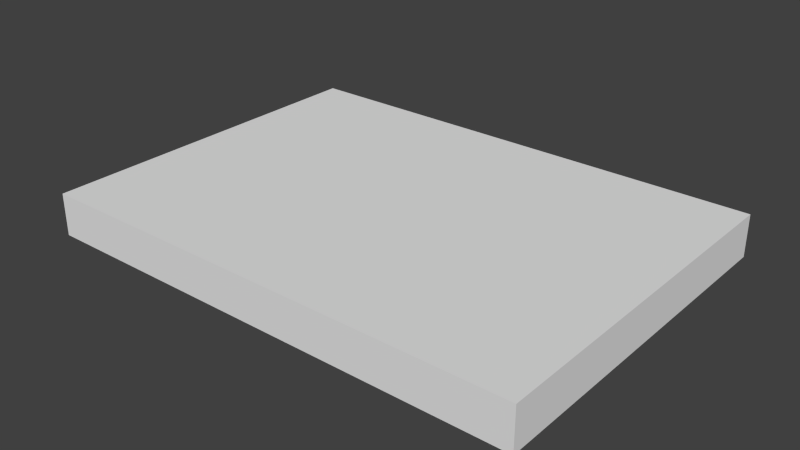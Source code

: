 # Source: level2.blend  (saved by Blender 2.76.0; exported with 4.5.12 LTS)
import bpy
from mathutils import Matrix  # noqa: F401  (used for matrix-valued properties, if any)

bpy.ops.wm.read_factory_settings(use_empty=True)
scene = bpy.context.scene
scene.name = 'Scene'

# ---- collections
col_collection_1 = bpy.data.collections.new('Collection 1'); scene.collection.children.link(col_collection_1)

# ---- materials (node trees are filled in below, after node groups)
mat_material = bpy.data.materials.new('Material')
mat_material.alpha_threshold = 0.0
mat_material.use_transparent_shadow = False
mat_material.roughness = 0.5
mat_material.line_color = (0.0, 0.0, 0.0, 1.0)
mat_material_001 = bpy.data.materials.new('Material.001')
mat_material_001.alpha_threshold = 0.0
mat_material_001.use_transparent_shadow = False
mat_material_001.diffuse_color = (0.8, 0.04991, 0.0, 1.0)
mat_material_001.roughness = 0.5

# ---- material node trees

# ---- world
world_world = bpy.data.worlds.new('World'); scene.world = world_world
world_world.color = (0.05088, 0.05088, 0.05088)
world_world.use_sun_shadow = False
world_world.sun_shadow_jitter_overblur = 0.0
world_world.cycles.sampling_method = 'NONE'
world_world.cycles.sample_map_resolution = 256

# ---- meshes
me_cube = bpy.data.meshes.new('Cube')
me_cube.from_pydata([(21.0, 19.0, 0.0), (21.0, -15.0, 0.0), (-21.0, -15.0, 0.0), (-21.0, 19.0, 0.0), (21.0, 19.0, 4.0), (21.0, -15.0, 4.0), (-21.0, -15.0, 4.0), (-21.0, 19.0, 4.0), (26.0, 19.0, 0.0), (26.0, -15.0, 0.0), (26.0, 19.0, 4.0), (26.0, -15.0, 4.0)], [], [(0, 3, 2, 1), (4, 5, 6, 7), (5, 4, 10, 11), (1, 2, 6, 5), (2, 3, 7, 6), (4, 7, 3, 0), (8, 9, 11, 10), (1, 5, 11, 9), (4, 0, 8, 10), (0, 1, 9, 8)])
me_cube.materials.append(mat_material)
me_cube.use_remesh_preserve_volume = False
me_cube.use_remesh_preserve_attributes = False
me_cube.use_mirror_vertex_groups = False
me_cube.update()
me_cube_007 = bpy.data.meshes.new('Cube.007')
me_cube_007.from_pydata([(-1.0, -11.5, -1.0), (-1.0, -11.5, 0.5), (-1.0, 15.0, -1.0), (-1.0, 15.0, 0.5), (1.0, -11.5, -1.0), (1.0, -11.5, 0.5), (1.0, 15.0, -1.0), (1.0, 15.0, 0.5)], [], [(1, 3, 2, 0), (3, 7, 6, 2), (7, 5, 4, 6), (5, 1, 0, 4), (0, 2, 6, 4), (5, 7, 3, 1)])
me_cube_007.materials.append(mat_material_001)
me_cube_007.use_remesh_preserve_volume = False
me_cube_007.use_remesh_preserve_attributes = False
me_cube_007.use_mirror_vertex_groups = False
me_cube_007.update()
me_cube_036 = bpy.data.meshes.new('Cube.036')
me_cube_036.from_pydata([(-7.837, -2.0, 0.15), (7.837, -2.0, 0.15), (-7.837, 2.0, 0.15), (7.837, 2.0, 0.15), (7.837, 2.0, 0.0), (-7.837, 2.0, 0.0), (7.837, -2.0, 0.0), (-7.837, -2.0, 0.0), (-7.837, 0.2498, 0.15), (-7.837, -0.2498, 0.15), (7.837, -0.2498, 0.15), (7.837, 0.2498, 0.15), (8.137, -2.0, 0.15), (8.137, -2.0, 0.0), (8.137, 2.0, 0.0), (8.137, 2.0, 0.15), (-8.137, 2.0, 0.15), (-8.137, 2.0, 0.0), (-8.137, -2.0, 0.0), (-8.137, -2.0, 0.15), (-7.837, -2.0, 0.6), (7.837, -2.0, 0.6), (-7.837, 2.0, 0.6), (7.837, 2.0, 0.6), (-7.837, 0.2498, 0.6), (-7.837, -0.2498, 0.6), (7.837, -0.2498, 0.6), (7.837, 0.2498, 0.6), (8.137, -2.0, 0.6), (8.137, 2.0, 0.6), (-8.137, 2.0, 0.6), (-8.137, -2.0, 0.6), (-7.837, -2.0, 0.675), (7.837, -2.0, 0.675), (-7.837, 2.0, 0.675), (7.837, 2.0, 0.675), (-7.837, 0.2498, 0.675), (-7.837, -0.2498, 0.675), (7.837, -0.2498, 0.675), (7.837, 0.2498, 0.675), (8.137, -2.0, 0.675), (8.137, 2.0, 0.675), (-8.137, 2.0, 0.675), (-8.137, -2.0, 0.675), (-7.837, -2.0, 1.125), (7.837, -2.0, 1.125), (-7.837, 2.0, 1.125), (7.837, 2.0, 1.125), (-7.837, 0.2498, 1.125), (-7.837, -0.2498, 1.125), (7.837, -0.2498, 1.125), (7.837, 0.2498, 1.125), (8.137, -2.0, 1.125), (8.137, 2.0, 1.125), (-8.137, 2.0, 1.125), (-8.137, -2.0, 1.125), (-7.837, -2.0, 1.2), (7.837, -2.0, 1.2), (-7.837, 2.0, 1.2), (7.837, 2.0, 1.2), (-7.837, 0.2498, 1.2), (-7.837, -0.2498, 1.2), (7.837, -0.2498, 1.2), (7.837, 0.2498, 1.2), (8.137, -2.0, 1.2), (8.137, 2.0, 1.2), (-8.137, 2.0, 1.2), (-8.137, -2.0, 1.2), (-7.837, -2.0, 1.65), (7.837, -2.0, 1.65), (-7.837, 2.0, 1.65), (7.837, 2.0, 1.65), (-7.837, 0.2498, 1.65), (-7.837, -0.2498, 1.65), (7.837, -0.2498, 1.65), (7.837, 0.2498, 1.65), (8.137, -2.0, 1.65), (8.137, 2.0, 1.65), (-8.137, 2.0, 1.65), (-8.137, -2.0, 1.65), (-7.837, -2.0, 1.725), (7.837, -2.0, 1.725), (-7.837, 2.0, 1.725), (7.837, 2.0, 1.725), (-7.837, 0.2498, 1.725), (-7.837, -0.2498, 1.725), (7.837, -0.2498, 1.725), (7.837, 0.2498, 1.725), (8.137, -2.0, 1.725), (8.137, 2.0, 1.725), (-8.137, 2.0, 1.725), (-8.137, -2.0, 1.725), (-7.837, -2.0, 2.175), (7.837, -2.0, 2.175), (-7.837, 2.0, 2.175), (7.837, 2.0, 2.175), (-7.837, 0.2498, 2.175), (-7.837, -0.2498, 2.175), (7.837, -0.2498, 2.175), (7.837, 0.2498, 2.175), (8.137, -2.0, 2.175), (8.137, 2.0, 2.175), (-8.137, 2.0, 2.175), (-8.137, -2.0, 2.175), (-7.837, -2.0, 2.3), (7.837, -2.0, 2.3), (-7.837, 2.0, 2.3), (7.837, 2.0, 2.3), (8.137, -2.0, 2.3), (8.137, 2.0, 2.3), (-8.137, 2.0, 2.3), (-8.137, -2.0, 2.3)], [], [(7, 6, 1, 0), (7, 5, 4, 6), (4, 5, 2, 3), (16, 19, 31, 30), (2, 22, 24, 8), (13, 14, 15, 12), (1, 6, 13, 12), (6, 4, 14, 13), (4, 3, 15, 14), (17, 18, 19, 16), (2, 5, 17, 16), (5, 7, 18, 17), (7, 0, 19, 18), (23, 22, 34, 35), (29, 23, 35, 41), (1, 21, 26, 10), (19, 0, 20, 31), (11, 27, 23, 3), (1, 12, 28, 21), (10, 26, 25, 9), (8, 24, 27, 11), (2, 16, 30, 22), (15, 3, 23, 29), (9, 25, 20, 0), (12, 15, 29, 28), (36, 48, 51, 39), (38, 50, 49, 37), (30, 31, 43, 42), (22, 24, 36, 34), (31, 20, 32, 43), (21, 26, 38, 33), (22, 30, 42, 34), (26, 25, 37, 38), (24, 27, 39, 36), (25, 20, 32, 37), (28, 29, 41, 40), (20, 21, 33, 32), (21, 28, 40, 33), (27, 23, 35, 39), (53, 47, 59, 65), (51, 47, 59, 63), (37, 49, 44, 32), (40, 41, 53, 52), (33, 40, 52, 45), (39, 51, 47, 35), (41, 35, 47, 53), (42, 43, 55, 54), (34, 46, 48, 36), (43, 32, 44, 55), (33, 45, 50, 38), (34, 42, 54, 46), (62, 74, 73, 61), (58, 66, 78, 70), (47, 46, 58, 59), (54, 55, 67, 66), (46, 48, 60, 58), (55, 44, 56, 67), (45, 50, 62, 57), (46, 54, 66, 58), (50, 49, 61, 62), (48, 51, 63, 60), (49, 44, 56, 61), (52, 53, 65, 64), (44, 45, 57, 56), (45, 52, 64, 57), (77, 71, 83, 89), (75, 71, 83, 87), (60, 72, 75, 63), (61, 73, 68, 56), (64, 65, 77, 76), (57, 64, 76, 69), (63, 75, 71, 59), (65, 59, 71, 77), (66, 67, 79, 78), (58, 70, 72, 60), (67, 56, 68, 79), (57, 69, 74, 62), (86, 98, 97, 85), (82, 90, 102, 94), (71, 70, 82, 83), (78, 79, 91, 90), (70, 72, 84, 82), (79, 68, 80, 91), (69, 74, 86, 81), (70, 78, 90, 82), (74, 73, 85, 86), (72, 75, 87, 84), (73, 68, 80, 85), (76, 77, 89, 88), (68, 69, 81, 80), (69, 76, 88, 81), (93, 100, 108, 105), (84, 96, 99, 87), (85, 97, 92, 80), (88, 89, 101, 100), (81, 88, 100, 93), (87, 99, 95, 83), (89, 83, 95, 101), (90, 91, 103, 102), (82, 94, 96, 84), (91, 80, 92, 103), (81, 93, 98, 86), (101, 95, 107, 109), (95, 94, 106, 107), (102, 103, 111, 110), (106, 110, 111, 108, 109, 107), (103, 92, 104, 111), (94, 102, 110, 106), (104, 105, 108, 111), (100, 101, 109, 108), (92, 93, 105, 104), (11, 3, 2, 8), (27, 24, 22, 23), (36, 39, 35, 34), (51, 48, 46, 47), (63, 59, 58, 60), (75, 72, 70, 71), (87, 83, 82, 84), (99, 96, 94, 95), (9, 0, 1, 10), (25, 26, 21, 20), (37, 32, 33, 38), (49, 50, 45, 44), (61, 56, 57, 62), (73, 74, 69, 68), (85, 80, 81, 86), (97, 98, 93, 92)])
me_cube_036.materials.append(None)
me_cube_036.use_remesh_preserve_volume = False
me_cube_036.use_remesh_preserve_attributes = False
me_cube_036.use_mirror_vertex_groups = False
me_cube_036.update()
me_cube_012 = bpy.data.meshes.new('Cube.012')
me_cube_012.from_pydata([(-7.837, -2.0, 0.15), (7.837, -2.0, 0.15), (-7.837, 2.0, 0.15), (7.837, 2.0, 0.15), (7.837, 2.0, 0.0), (-7.837, 2.0, 0.0), (7.837, -2.0, 0.0), (-7.837, -2.0, 0.0), (-7.837, 0.2498, 0.15), (-7.837, -0.2498, 0.15), (7.837, -0.2498, 0.15), (7.837, 0.2498, 0.15), (8.137, -2.0, 0.15), (8.137, -2.0, 0.0), (8.137, 2.0, 0.0), (8.137, 2.0, 0.15), (-8.137, 2.0, 0.15), (-8.137, 2.0, 0.0), (-8.137, -2.0, 0.0), (-8.137, -2.0, 0.15), (-7.837, -2.0, 0.6), (7.837, -2.0, 0.6), (-7.837, 2.0, 0.6), (7.837, 2.0, 0.6), (-7.837, 0.2498, 0.6), (-7.837, -0.2498, 0.6), (7.837, -0.2498, 0.6), (7.837, 0.2498, 0.6), (8.137, -2.0, 0.6), (8.137, 2.0, 0.6), (-8.137, 2.0, 0.6), (-8.137, -2.0, 0.6), (-7.837, -2.0, 0.675), (7.837, -2.0, 0.675), (-7.837, 2.0, 0.675), (7.837, 2.0, 0.675), (-7.837, 0.2498, 0.675), (-7.837, -0.2498, 0.675), (7.837, -0.2498, 0.675), (7.837, 0.2498, 0.675), (8.137, -2.0, 0.675), (8.137, 2.0, 0.675), (-8.137, 2.0, 0.675), (-8.137, -2.0, 0.675), (-7.837, -2.0, 1.125), (7.837, -2.0, 1.125), (-7.837, 2.0, 1.125), (7.837, 2.0, 1.125), (-7.837, 0.2498, 1.125), (-7.837, -0.2498, 1.125), (7.837, -0.2498, 1.125), (7.837, 0.2498, 1.125), (8.137, -2.0, 1.125), (8.137, 2.0, 1.125), (-8.137, 2.0, 1.125), (-8.137, -2.0, 1.125), (-7.837, -2.0, 1.2), (7.837, -2.0, 1.2), (-7.837, 2.0, 1.2), (7.837, 2.0, 1.2), (-7.837, 0.2498, 1.2), (-7.837, -0.2498, 1.2), (7.837, -0.2498, 1.2), (7.837, 0.2498, 1.2), (8.137, -2.0, 1.2), (8.137, 2.0, 1.2), (-8.137, 2.0, 1.2), (-8.137, -2.0, 1.2), (-7.837, -2.0, 1.65), (7.837, -2.0, 1.65), (-7.837, 2.0, 1.65), (7.837, 2.0, 1.65), (-7.837, 0.2498, 1.65), (-7.837, -0.2498, 1.65), (7.837, -0.2498, 1.65), (7.837, 0.2498, 1.65), (8.137, -2.0, 1.65), (8.137, 2.0, 1.65), (-8.137, 2.0, 1.65), (-8.137, -2.0, 1.65), (-7.837, -2.0, 1.725), (7.837, -2.0, 1.725), (-7.837, 2.0, 1.725), (7.837, 2.0, 1.725), (-7.837, 0.2498, 1.725), (-7.837, -0.2498, 1.725), (7.837, -0.2498, 1.725), (7.837, 0.2498, 1.725), (8.137, -2.0, 1.725), (8.137, 2.0, 1.725), (-8.137, 2.0, 1.725), (-8.137, -2.0, 1.725), (-7.837, -2.0, 2.175), (7.837, -2.0, 2.175), (-7.837, 2.0, 2.175), (7.837, 2.0, 2.175), (-7.837, 0.2498, 2.175), (-7.837, -0.2498, 2.175), (7.837, -0.2498, 2.175), (7.837, 0.2498, 2.175), (8.137, -2.0, 2.175), (8.137, 2.0, 2.175), (-8.137, 2.0, 2.175), (-8.137, -2.0, 2.175), (-7.837, -2.0, 2.3), (7.837, -2.0, 2.3), (-7.837, 2.0, 2.3), (7.837, 2.0, 2.3), (8.137, -2.0, 2.3), (8.137, 2.0, 2.3), (-8.137, 2.0, 2.3), (-8.137, -2.0, 2.3)], [], [(7, 6, 1, 0), (7, 5, 4, 6), (4, 5, 2, 3), (16, 19, 31, 30), (2, 22, 24, 8), (13, 14, 15, 12), (1, 6, 13, 12), (6, 4, 14, 13), (4, 3, 15, 14), (17, 18, 19, 16), (2, 5, 17, 16), (5, 7, 18, 17), (7, 0, 19, 18), (23, 22, 34, 35), (29, 23, 35, 41), (1, 21, 26, 10), (19, 0, 20, 31), (11, 27, 23, 3), (1, 12, 28, 21), (10, 26, 25, 9), (8, 24, 27, 11), (2, 16, 30, 22), (15, 3, 23, 29), (9, 25, 20, 0), (12, 15, 29, 28), (36, 48, 51, 39), (38, 50, 49, 37), (30, 31, 43, 42), (22, 24, 36, 34), (31, 20, 32, 43), (21, 26, 38, 33), (22, 30, 42, 34), (26, 25, 37, 38), (24, 27, 39, 36), (25, 20, 32, 37), (28, 29, 41, 40), (20, 21, 33, 32), (21, 28, 40, 33), (27, 23, 35, 39), (53, 47, 59, 65), (51, 47, 59, 63), (37, 49, 44, 32), (40, 41, 53, 52), (33, 40, 52, 45), (39, 51, 47, 35), (41, 35, 47, 53), (42, 43, 55, 54), (34, 46, 48, 36), (43, 32, 44, 55), (33, 45, 50, 38), (34, 42, 54, 46), (62, 74, 73, 61), (58, 66, 78, 70), (47, 46, 58, 59), (54, 55, 67, 66), (46, 48, 60, 58), (55, 44, 56, 67), (45, 50, 62, 57), (46, 54, 66, 58), (50, 49, 61, 62), (48, 51, 63, 60), (49, 44, 56, 61), (52, 53, 65, 64), (44, 45, 57, 56), (45, 52, 64, 57), (77, 71, 83, 89), (75, 71, 83, 87), (60, 72, 75, 63), (61, 73, 68, 56), (64, 65, 77, 76), (57, 64, 76, 69), (63, 75, 71, 59), (65, 59, 71, 77), (66, 67, 79, 78), (58, 70, 72, 60), (67, 56, 68, 79), (57, 69, 74, 62), (86, 98, 97, 85), (82, 90, 102, 94), (71, 70, 82, 83), (78, 79, 91, 90), (70, 72, 84, 82), (79, 68, 80, 91), (69, 74, 86, 81), (70, 78, 90, 82), (74, 73, 85, 86), (72, 75, 87, 84), (73, 68, 80, 85), (76, 77, 89, 88), (68, 69, 81, 80), (69, 76, 88, 81), (93, 100, 108, 105), (84, 96, 99, 87), (85, 97, 92, 80), (88, 89, 101, 100), (81, 88, 100, 93), (87, 99, 95, 83), (89, 83, 95, 101), (90, 91, 103, 102), (82, 94, 96, 84), (91, 80, 92, 103), (81, 93, 98, 86), (101, 95, 107, 109), (95, 94, 106, 107), (102, 103, 111, 110), (106, 110, 111, 108, 109, 107), (103, 92, 104, 111), (94, 102, 110, 106), (104, 105, 108, 111), (100, 101, 109, 108), (92, 93, 105, 104), (11, 3, 2, 8), (27, 24, 22, 23), (36, 39, 35, 34), (51, 48, 46, 47), (63, 59, 58, 60), (75, 72, 70, 71), (87, 83, 82, 84), (99, 96, 94, 95), (9, 0, 1, 10), (25, 26, 21, 20), (37, 32, 33, 38), (49, 50, 45, 44), (61, 56, 57, 62), (73, 74, 69, 68), (85, 80, 81, 86), (97, 98, 93, 92)])
me_cube_012.materials.append(None)
me_cube_012.use_remesh_preserve_volume = False
me_cube_012.use_remesh_preserve_attributes = False
me_cube_012.use_mirror_vertex_groups = False
me_cube_012.update()
me_cube_011 = bpy.data.meshes.new('Cube.011')
me_cube_011.from_pydata([(-7.837, -2.0, 0.15), (7.837, -2.0, 0.15), (-7.837, 2.0, 0.15), (7.837, 2.0, 0.15), (7.837, 2.0, 0.0), (-7.837, 2.0, 0.0), (7.837, -2.0, 0.0), (-7.837, -2.0, 0.0), (-7.837, 0.2498, 0.15), (-7.837, -0.2498, 0.15), (7.837, -0.2498, 0.15), (7.837, 0.2498, 0.15), (8.137, -2.0, 0.15), (8.137, -2.0, 0.0), (8.137, 2.0, 0.0), (8.137, 2.0, 0.15), (-8.137, 2.0, 0.15), (-8.137, 2.0, 0.0), (-8.137, -2.0, 0.0), (-8.137, -2.0, 0.15), (-7.837, -2.0, 0.6), (7.837, -2.0, 0.6), (-7.837, 2.0, 0.6), (7.837, 2.0, 0.6), (-7.837, 0.2498, 0.6), (-7.837, -0.2498, 0.6), (7.837, -0.2498, 0.6), (7.837, 0.2498, 0.6), (8.137, -2.0, 0.6), (8.137, 2.0, 0.6), (-8.137, 2.0, 0.6), (-8.137, -2.0, 0.6), (-7.837, -2.0, 0.675), (7.837, -2.0, 0.675), (-7.837, 2.0, 0.675), (7.837, 2.0, 0.675), (-7.837, 0.2498, 0.675), (-7.837, -0.2498, 0.675), (7.837, -0.2498, 0.675), (7.837, 0.2498, 0.675), (8.137, -2.0, 0.675), (8.137, 2.0, 0.675), (-8.137, 2.0, 0.675), (-8.137, -2.0, 0.675), (-7.837, -2.0, 1.125), (7.837, -2.0, 1.125), (-7.837, 2.0, 1.125), (7.837, 2.0, 1.125), (-7.837, 0.2498, 1.125), (-7.837, -0.2498, 1.125), (7.837, -0.2498, 1.125), (7.837, 0.2498, 1.125), (8.137, -2.0, 1.125), (8.137, 2.0, 1.125), (-8.137, 2.0, 1.125), (-8.137, -2.0, 1.125), (-7.837, -2.0, 1.2), (7.837, -2.0, 1.2), (-7.837, 2.0, 1.2), (7.837, 2.0, 1.2), (-7.837, 0.2498, 1.2), (-7.837, -0.2498, 1.2), (7.837, -0.2498, 1.2), (7.837, 0.2498, 1.2), (8.137, -2.0, 1.2), (8.137, 2.0, 1.2), (-8.137, 2.0, 1.2), (-8.137, -2.0, 1.2), (-7.837, -2.0, 1.65), (7.837, -2.0, 1.65), (-7.837, 2.0, 1.65), (7.837, 2.0, 1.65), (-7.837, 0.2498, 1.65), (-7.837, -0.2498, 1.65), (7.837, -0.2498, 1.65), (7.837, 0.2498, 1.65), (8.137, -2.0, 1.65), (8.137, 2.0, 1.65), (-8.137, 2.0, 1.65), (-8.137, -2.0, 1.65), (-7.837, -2.0, 1.725), (7.837, -2.0, 1.725), (-7.837, 2.0, 1.725), (7.837, 2.0, 1.725), (-7.837, 0.2498, 1.725), (-7.837, -0.2498, 1.725), (7.837, -0.2498, 1.725), (7.837, 0.2498, 1.725), (8.137, -2.0, 1.725), (8.137, 2.0, 1.725), (-8.137, 2.0, 1.725), (-8.137, -2.0, 1.725), (-7.837, -2.0, 2.175), (7.837, -2.0, 2.175), (-7.837, 2.0, 2.175), (7.837, 2.0, 2.175), (-7.837, 0.2498, 2.175), (-7.837, -0.2498, 2.175), (7.837, -0.2498, 2.175), (7.837, 0.2498, 2.175), (8.137, -2.0, 2.175), (8.137, 2.0, 2.175), (-8.137, 2.0, 2.175), (-8.137, -2.0, 2.175), (-7.837, -2.0, 2.3), (7.837, -2.0, 2.3), (-7.837, 2.0, 2.3), (7.837, 2.0, 2.3), (8.137, -2.0, 2.3), (8.137, 2.0, 2.3), (-8.137, 2.0, 2.3), (-8.137, -2.0, 2.3)], [], [(7, 6, 1, 0), (7, 5, 4, 6), (4, 5, 2, 3), (16, 19, 31, 30), (2, 22, 24, 8), (13, 14, 15, 12), (1, 6, 13, 12), (6, 4, 14, 13), (4, 3, 15, 14), (17, 18, 19, 16), (2, 5, 17, 16), (5, 7, 18, 17), (7, 0, 19, 18), (23, 22, 34, 35), (29, 23, 35, 41), (1, 21, 26, 10), (19, 0, 20, 31), (11, 27, 23, 3), (1, 12, 28, 21), (10, 26, 25, 9), (8, 24, 27, 11), (2, 16, 30, 22), (15, 3, 23, 29), (9, 25, 20, 0), (12, 15, 29, 28), (36, 48, 51, 39), (38, 50, 49, 37), (30, 31, 43, 42), (22, 24, 36, 34), (31, 20, 32, 43), (21, 26, 38, 33), (22, 30, 42, 34), (26, 25, 37, 38), (24, 27, 39, 36), (25, 20, 32, 37), (28, 29, 41, 40), (20, 21, 33, 32), (21, 28, 40, 33), (27, 23, 35, 39), (53, 47, 59, 65), (51, 47, 59, 63), (37, 49, 44, 32), (40, 41, 53, 52), (33, 40, 52, 45), (39, 51, 47, 35), (41, 35, 47, 53), (42, 43, 55, 54), (34, 46, 48, 36), (43, 32, 44, 55), (33, 45, 50, 38), (34, 42, 54, 46), (62, 74, 73, 61), (58, 66, 78, 70), (47, 46, 58, 59), (54, 55, 67, 66), (46, 48, 60, 58), (55, 44, 56, 67), (45, 50, 62, 57), (46, 54, 66, 58), (50, 49, 61, 62), (48, 51, 63, 60), (49, 44, 56, 61), (52, 53, 65, 64), (44, 45, 57, 56), (45, 52, 64, 57), (77, 71, 83, 89), (75, 71, 83, 87), (60, 72, 75, 63), (61, 73, 68, 56), (64, 65, 77, 76), (57, 64, 76, 69), (63, 75, 71, 59), (65, 59, 71, 77), (66, 67, 79, 78), (58, 70, 72, 60), (67, 56, 68, 79), (57, 69, 74, 62), (86, 98, 97, 85), (82, 90, 102, 94), (71, 70, 82, 83), (78, 79, 91, 90), (70, 72, 84, 82), (79, 68, 80, 91), (69, 74, 86, 81), (70, 78, 90, 82), (74, 73, 85, 86), (72, 75, 87, 84), (73, 68, 80, 85), (76, 77, 89, 88), (68, 69, 81, 80), (69, 76, 88, 81), (93, 100, 108, 105), (84, 96, 99, 87), (85, 97, 92, 80), (88, 89, 101, 100), (81, 88, 100, 93), (87, 99, 95, 83), (89, 83, 95, 101), (90, 91, 103, 102), (82, 94, 96, 84), (91, 80, 92, 103), (81, 93, 98, 86), (101, 95, 107, 109), (95, 94, 106, 107), (102, 103, 111, 110), (106, 110, 111, 108, 109, 107), (103, 92, 104, 111), (94, 102, 110, 106), (104, 105, 108, 111), (100, 101, 109, 108), (92, 93, 105, 104), (11, 3, 2, 8), (27, 24, 22, 23), (36, 39, 35, 34), (51, 48, 46, 47), (63, 59, 58, 60), (75, 72, 70, 71), (87, 83, 82, 84), (99, 96, 94, 95), (9, 0, 1, 10), (25, 26, 21, 20), (37, 32, 33, 38), (49, 50, 45, 44), (61, 56, 57, 62), (73, 74, 69, 68), (85, 80, 81, 86), (97, 98, 93, 92)])
me_cube_011.materials.append(None)
me_cube_011.use_remesh_preserve_volume = False
me_cube_011.use_remesh_preserve_attributes = False
me_cube_011.use_mirror_vertex_groups = False
me_cube_011.update()
me_cube_010 = bpy.data.meshes.new('Cube.010')
me_cube_010.from_pydata([(-7.837, -2.0, 0.15), (7.837, -2.0, 0.15), (-7.837, 2.0, 0.15), (7.837, 2.0, 0.15), (7.837, 2.0, 0.0), (-7.837, 2.0, 0.0), (7.837, -2.0, 0.0), (-7.837, -2.0, 0.0), (-7.837, 0.2498, 0.15), (-7.837, -0.2498, 0.15), (7.837, -0.2498, 0.15), (7.837, 0.2498, 0.15), (8.137, -2.0, 0.15), (8.137, -2.0, 0.0), (8.137, 2.0, 0.0), (8.137, 2.0, 0.15), (-8.137, 2.0, 0.15), (-8.137, 2.0, 0.0), (-8.137, -2.0, 0.0), (-8.137, -2.0, 0.15), (-7.837, -2.0, 0.6), (7.837, -2.0, 0.6), (-7.837, 2.0, 0.6), (7.837, 2.0, 0.6), (-7.837, 0.2498, 0.6), (-7.837, -0.2498, 0.6), (7.837, -0.2498, 0.6), (7.837, 0.2498, 0.6), (8.137, -2.0, 0.6), (8.137, 2.0, 0.6), (-8.137, 2.0, 0.6), (-8.137, -2.0, 0.6), (-7.837, -2.0, 0.675), (7.837, -2.0, 0.675), (-7.837, 2.0, 0.675), (7.837, 2.0, 0.675), (-7.837, 0.2498, 0.675), (-7.837, -0.2498, 0.675), (7.837, -0.2498, 0.675), (7.837, 0.2498, 0.675), (8.137, -2.0, 0.675), (8.137, 2.0, 0.675), (-8.137, 2.0, 0.675), (-8.137, -2.0, 0.675), (-7.837, -2.0, 1.125), (7.837, -2.0, 1.125), (-7.837, 2.0, 1.125), (7.837, 2.0, 1.125), (-7.837, 0.2498, 1.125), (-7.837, -0.2498, 1.125), (7.837, -0.2498, 1.125), (7.837, 0.2498, 1.125), (8.137, -2.0, 1.125), (8.137, 2.0, 1.125), (-8.137, 2.0, 1.125), (-8.137, -2.0, 1.125), (-7.837, -2.0, 1.2), (7.837, -2.0, 1.2), (-7.837, 2.0, 1.2), (7.837, 2.0, 1.2), (-7.837, 0.2498, 1.2), (-7.837, -0.2498, 1.2), (7.837, -0.2498, 1.2), (7.837, 0.2498, 1.2), (8.137, -2.0, 1.2), (8.137, 2.0, 1.2), (-8.137, 2.0, 1.2), (-8.137, -2.0, 1.2), (-7.837, -2.0, 1.65), (7.837, -2.0, 1.65), (-7.837, 2.0, 1.65), (7.837, 2.0, 1.65), (-7.837, 0.2498, 1.65), (-7.837, -0.2498, 1.65), (7.837, -0.2498, 1.65), (7.837, 0.2498, 1.65), (8.137, -2.0, 1.65), (8.137, 2.0, 1.65), (-8.137, 2.0, 1.65), (-8.137, -2.0, 1.65), (-7.837, -2.0, 1.725), (7.837, -2.0, 1.725), (-7.837, 2.0, 1.725), (7.837, 2.0, 1.725), (-7.837, 0.2498, 1.725), (-7.837, -0.2498, 1.725), (7.837, -0.2498, 1.725), (7.837, 0.2498, 1.725), (8.137, -2.0, 1.725), (8.137, 2.0, 1.725), (-8.137, 2.0, 1.725), (-8.137, -2.0, 1.725), (-7.837, -2.0, 2.175), (7.837, -2.0, 2.175), (-7.837, 2.0, 2.175), (7.837, 2.0, 2.175), (-7.837, 0.2498, 2.175), (-7.837, -0.2498, 2.175), (7.837, -0.2498, 2.175), (7.837, 0.2498, 2.175), (8.137, -2.0, 2.175), (8.137, 2.0, 2.175), (-8.137, 2.0, 2.175), (-8.137, -2.0, 2.175), (-7.837, -2.0, 2.3), (7.837, -2.0, 2.3), (-7.837, 2.0, 2.3), (7.837, 2.0, 2.3), (8.137, -2.0, 2.3), (8.137, 2.0, 2.3), (-8.137, 2.0, 2.3), (-8.137, -2.0, 2.3)], [], [(7, 6, 1, 0), (7, 5, 4, 6), (4, 5, 2, 3), (16, 19, 31, 30), (2, 22, 24, 8), (13, 14, 15, 12), (1, 6, 13, 12), (6, 4, 14, 13), (4, 3, 15, 14), (17, 18, 19, 16), (2, 5, 17, 16), (5, 7, 18, 17), (7, 0, 19, 18), (23, 22, 34, 35), (29, 23, 35, 41), (1, 21, 26, 10), (19, 0, 20, 31), (11, 27, 23, 3), (1, 12, 28, 21), (10, 26, 25, 9), (8, 24, 27, 11), (2, 16, 30, 22), (15, 3, 23, 29), (9, 25, 20, 0), (12, 15, 29, 28), (36, 48, 51, 39), (38, 50, 49, 37), (30, 31, 43, 42), (22, 24, 36, 34), (31, 20, 32, 43), (21, 26, 38, 33), (22, 30, 42, 34), (26, 25, 37, 38), (24, 27, 39, 36), (25, 20, 32, 37), (28, 29, 41, 40), (20, 21, 33, 32), (21, 28, 40, 33), (27, 23, 35, 39), (53, 47, 59, 65), (51, 47, 59, 63), (37, 49, 44, 32), (40, 41, 53, 52), (33, 40, 52, 45), (39, 51, 47, 35), (41, 35, 47, 53), (42, 43, 55, 54), (34, 46, 48, 36), (43, 32, 44, 55), (33, 45, 50, 38), (34, 42, 54, 46), (62, 74, 73, 61), (58, 66, 78, 70), (47, 46, 58, 59), (54, 55, 67, 66), (46, 48, 60, 58), (55, 44, 56, 67), (45, 50, 62, 57), (46, 54, 66, 58), (50, 49, 61, 62), (48, 51, 63, 60), (49, 44, 56, 61), (52, 53, 65, 64), (44, 45, 57, 56), (45, 52, 64, 57), (77, 71, 83, 89), (75, 71, 83, 87), (60, 72, 75, 63), (61, 73, 68, 56), (64, 65, 77, 76), (57, 64, 76, 69), (63, 75, 71, 59), (65, 59, 71, 77), (66, 67, 79, 78), (58, 70, 72, 60), (67, 56, 68, 79), (57, 69, 74, 62), (86, 98, 97, 85), (82, 90, 102, 94), (71, 70, 82, 83), (78, 79, 91, 90), (70, 72, 84, 82), (79, 68, 80, 91), (69, 74, 86, 81), (70, 78, 90, 82), (74, 73, 85, 86), (72, 75, 87, 84), (73, 68, 80, 85), (76, 77, 89, 88), (68, 69, 81, 80), (69, 76, 88, 81), (93, 100, 108, 105), (84, 96, 99, 87), (85, 97, 92, 80), (88, 89, 101, 100), (81, 88, 100, 93), (87, 99, 95, 83), (89, 83, 95, 101), (90, 91, 103, 102), (82, 94, 96, 84), (91, 80, 92, 103), (81, 93, 98, 86), (101, 95, 107, 109), (95, 94, 106, 107), (102, 103, 111, 110), (106, 110, 111, 108, 109, 107), (103, 92, 104, 111), (94, 102, 110, 106), (104, 105, 108, 111), (100, 101, 109, 108), (92, 93, 105, 104), (11, 3, 2, 8), (27, 24, 22, 23), (36, 39, 35, 34), (51, 48, 46, 47), (63, 59, 58, 60), (75, 72, 70, 71), (87, 83, 82, 84), (99, 96, 94, 95), (9, 0, 1, 10), (25, 26, 21, 20), (37, 32, 33, 38), (49, 50, 45, 44), (61, 56, 57, 62), (73, 74, 69, 68), (85, 80, 81, 86), (97, 98, 93, 92)])
me_cube_010.materials.append(None)
me_cube_010.use_remesh_preserve_volume = False
me_cube_010.use_remesh_preserve_attributes = False
me_cube_010.use_mirror_vertex_groups = False
me_cube_010.update()
me_cube_009 = bpy.data.meshes.new('Cube.009')
me_cube_009.from_pydata([(-7.837, -2.0, 0.15), (7.837, -2.0, 0.15), (-7.837, 2.0, 0.15), (7.837, 2.0, 0.15), (7.837, 2.0, 0.0), (-7.837, 2.0, 0.0), (7.837, -2.0, 0.0), (-7.837, -2.0, 0.0), (-7.837, 0.2498, 0.15), (-7.837, -0.2498, 0.15), (7.837, -0.2498, 0.15), (7.837, 0.2498, 0.15), (8.137, -2.0, 0.15), (8.137, -2.0, 0.0), (8.137, 2.0, 0.0), (8.137, 2.0, 0.15), (-8.137, 2.0, 0.15), (-8.137, 2.0, 0.0), (-8.137, -2.0, 0.0), (-8.137, -2.0, 0.15), (-7.837, -2.0, 0.6), (7.837, -2.0, 0.6), (-7.837, 2.0, 0.6), (7.837, 2.0, 0.6), (-7.837, 0.2498, 0.6), (-7.837, -0.2498, 0.6), (7.837, -0.2498, 0.6), (7.837, 0.2498, 0.6), (8.137, -2.0, 0.6), (8.137, 2.0, 0.6), (-8.137, 2.0, 0.6), (-8.137, -2.0, 0.6), (-7.837, -2.0, 0.675), (7.837, -2.0, 0.675), (-7.837, 2.0, 0.675), (7.837, 2.0, 0.675), (-7.837, 0.2498, 0.675), (-7.837, -0.2498, 0.675), (7.837, -0.2498, 0.675), (7.837, 0.2498, 0.675), (8.137, -2.0, 0.675), (8.137, 2.0, 0.675), (-8.137, 2.0, 0.675), (-8.137, -2.0, 0.675), (-7.837, -2.0, 1.125), (7.837, -2.0, 1.125), (-7.837, 2.0, 1.125), (7.837, 2.0, 1.125), (-7.837, 0.2498, 1.125), (-7.837, -0.2498, 1.125), (7.837, -0.2498, 1.125), (7.837, 0.2498, 1.125), (8.137, -2.0, 1.125), (8.137, 2.0, 1.125), (-8.137, 2.0, 1.125), (-8.137, -2.0, 1.125), (-7.837, -2.0, 1.2), (7.837, -2.0, 1.2), (-7.837, 2.0, 1.2), (7.837, 2.0, 1.2), (-7.837, 0.2498, 1.2), (-7.837, -0.2498, 1.2), (7.837, -0.2498, 1.2), (7.837, 0.2498, 1.2), (8.137, -2.0, 1.2), (8.137, 2.0, 1.2), (-8.137, 2.0, 1.2), (-8.137, -2.0, 1.2), (-7.837, -2.0, 1.65), (7.837, -2.0, 1.65), (-7.837, 2.0, 1.65), (7.837, 2.0, 1.65), (-7.837, 0.2498, 1.65), (-7.837, -0.2498, 1.65), (7.837, -0.2498, 1.65), (7.837, 0.2498, 1.65), (8.137, -2.0, 1.65), (8.137, 2.0, 1.65), (-8.137, 2.0, 1.65), (-8.137, -2.0, 1.65), (-7.837, -2.0, 1.725), (7.837, -2.0, 1.725), (-7.837, 2.0, 1.725), (7.837, 2.0, 1.725), (-7.837, 0.2498, 1.725), (-7.837, -0.2498, 1.725), (7.837, -0.2498, 1.725), (7.837, 0.2498, 1.725), (8.137, -2.0, 1.725), (8.137, 2.0, 1.725), (-8.137, 2.0, 1.725), (-8.137, -2.0, 1.725), (-7.837, -2.0, 2.175), (7.837, -2.0, 2.175), (-7.837, 2.0, 2.175), (7.837, 2.0, 2.175), (-7.837, 0.2498, 2.175), (-7.837, -0.2498, 2.175), (7.837, -0.2498, 2.175), (7.837, 0.2498, 2.175), (8.137, -2.0, 2.175), (8.137, 2.0, 2.175), (-8.137, 2.0, 2.175), (-8.137, -2.0, 2.175), (-7.837, -2.0, 2.3), (7.837, -2.0, 2.3), (-7.837, 2.0, 2.3), (7.837, 2.0, 2.3), (8.137, -2.0, 2.3), (8.137, 2.0, 2.3), (-8.137, 2.0, 2.3), (-8.137, -2.0, 2.3)], [], [(7, 6, 1, 0), (7, 5, 4, 6), (4, 5, 2, 3), (16, 19, 31, 30), (2, 22, 24, 8), (13, 14, 15, 12), (1, 6, 13, 12), (6, 4, 14, 13), (4, 3, 15, 14), (17, 18, 19, 16), (2, 5, 17, 16), (5, 7, 18, 17), (7, 0, 19, 18), (23, 22, 34, 35), (29, 23, 35, 41), (1, 21, 26, 10), (19, 0, 20, 31), (11, 27, 23, 3), (1, 12, 28, 21), (10, 26, 25, 9), (8, 24, 27, 11), (2, 16, 30, 22), (15, 3, 23, 29), (9, 25, 20, 0), (12, 15, 29, 28), (36, 48, 51, 39), (38, 50, 49, 37), (30, 31, 43, 42), (22, 24, 36, 34), (31, 20, 32, 43), (21, 26, 38, 33), (22, 30, 42, 34), (26, 25, 37, 38), (24, 27, 39, 36), (25, 20, 32, 37), (28, 29, 41, 40), (20, 21, 33, 32), (21, 28, 40, 33), (27, 23, 35, 39), (53, 47, 59, 65), (51, 47, 59, 63), (37, 49, 44, 32), (40, 41, 53, 52), (33, 40, 52, 45), (39, 51, 47, 35), (41, 35, 47, 53), (42, 43, 55, 54), (34, 46, 48, 36), (43, 32, 44, 55), (33, 45, 50, 38), (34, 42, 54, 46), (62, 74, 73, 61), (58, 66, 78, 70), (47, 46, 58, 59), (54, 55, 67, 66), (46, 48, 60, 58), (55, 44, 56, 67), (45, 50, 62, 57), (46, 54, 66, 58), (50, 49, 61, 62), (48, 51, 63, 60), (49, 44, 56, 61), (52, 53, 65, 64), (44, 45, 57, 56), (45, 52, 64, 57), (77, 71, 83, 89), (75, 71, 83, 87), (60, 72, 75, 63), (61, 73, 68, 56), (64, 65, 77, 76), (57, 64, 76, 69), (63, 75, 71, 59), (65, 59, 71, 77), (66, 67, 79, 78), (58, 70, 72, 60), (67, 56, 68, 79), (57, 69, 74, 62), (86, 98, 97, 85), (82, 90, 102, 94), (71, 70, 82, 83), (78, 79, 91, 90), (70, 72, 84, 82), (79, 68, 80, 91), (69, 74, 86, 81), (70, 78, 90, 82), (74, 73, 85, 86), (72, 75, 87, 84), (73, 68, 80, 85), (76, 77, 89, 88), (68, 69, 81, 80), (69, 76, 88, 81), (93, 100, 108, 105), (84, 96, 99, 87), (85, 97, 92, 80), (88, 89, 101, 100), (81, 88, 100, 93), (87, 99, 95, 83), (89, 83, 95, 101), (90, 91, 103, 102), (82, 94, 96, 84), (91, 80, 92, 103), (81, 93, 98, 86), (101, 95, 107, 109), (95, 94, 106, 107), (102, 103, 111, 110), (106, 110, 111, 108, 109, 107), (103, 92, 104, 111), (94, 102, 110, 106), (104, 105, 108, 111), (100, 101, 109, 108), (92, 93, 105, 104), (11, 3, 2, 8), (27, 24, 22, 23), (36, 39, 35, 34), (51, 48, 46, 47), (63, 59, 58, 60), (75, 72, 70, 71), (87, 83, 82, 84), (99, 96, 94, 95), (9, 0, 1, 10), (25, 26, 21, 20), (37, 32, 33, 38), (49, 50, 45, 44), (61, 56, 57, 62), (73, 74, 69, 68), (85, 80, 81, 86), (97, 98, 93, 92)])
me_cube_009.materials.append(None)
me_cube_009.use_remesh_preserve_volume = False
me_cube_009.use_remesh_preserve_attributes = False
me_cube_009.use_mirror_vertex_groups = False
me_cube_009.update()
me_cube_008 = bpy.data.meshes.new('Cube.008')
me_cube_008.from_pydata([(-7.837, -2.0, 0.15), (7.837, -2.0, 0.15), (-7.837, 2.0, 0.15), (7.837, 2.0, 0.15), (7.837, 2.0, 0.0), (-7.837, 2.0, 0.0), (7.837, -2.0, 0.0), (-7.837, -2.0, 0.0), (-7.837, 0.2498, 0.15), (-7.837, -0.2498, 0.15), (7.837, -0.2498, 0.15), (7.837, 0.2498, 0.15), (8.137, -2.0, 0.15), (8.137, -2.0, 0.0), (8.137, 2.0, 0.0), (8.137, 2.0, 0.15), (-8.137, 2.0, 0.15), (-8.137, 2.0, 0.0), (-8.137, -2.0, 0.0), (-8.137, -2.0, 0.15), (-7.837, -2.0, 0.6), (7.837, -2.0, 0.6), (-7.837, 2.0, 0.6), (7.837, 2.0, 0.6), (-7.837, 0.2498, 0.6), (-7.837, -0.2498, 0.6), (7.837, -0.2498, 0.6), (7.837, 0.2498, 0.6), (8.137, -2.0, 0.6), (8.137, 2.0, 0.6), (-8.137, 2.0, 0.6), (-8.137, -2.0, 0.6), (-7.837, -2.0, 0.675), (7.837, -2.0, 0.675), (-7.837, 2.0, 0.675), (7.837, 2.0, 0.675), (-7.837, 0.2498, 0.675), (-7.837, -0.2498, 0.675), (7.837, -0.2498, 0.675), (7.837, 0.2498, 0.675), (8.137, -2.0, 0.675), (8.137, 2.0, 0.675), (-8.137, 2.0, 0.675), (-8.137, -2.0, 0.675), (-7.837, -2.0, 1.125), (7.837, -2.0, 1.125), (-7.837, 2.0, 1.125), (7.837, 2.0, 1.125), (-7.837, 0.2498, 1.125), (-7.837, -0.2498, 1.125), (7.837, -0.2498, 1.125), (7.837, 0.2498, 1.125), (8.137, -2.0, 1.125), (8.137, 2.0, 1.125), (-8.137, 2.0, 1.125), (-8.137, -2.0, 1.125), (-7.837, -2.0, 1.2), (7.837, -2.0, 1.2), (-7.837, 2.0, 1.2), (7.837, 2.0, 1.2), (-7.837, 0.2498, 1.2), (-7.837, -0.2498, 1.2), (7.837, -0.2498, 1.2), (7.837, 0.2498, 1.2), (8.137, -2.0, 1.2), (8.137, 2.0, 1.2), (-8.137, 2.0, 1.2), (-8.137, -2.0, 1.2), (-7.837, -2.0, 1.65), (7.837, -2.0, 1.65), (-7.837, 2.0, 1.65), (7.837, 2.0, 1.65), (-7.837, 0.2498, 1.65), (-7.837, -0.2498, 1.65), (7.837, -0.2498, 1.65), (7.837, 0.2498, 1.65), (8.137, -2.0, 1.65), (8.137, 2.0, 1.65), (-8.137, 2.0, 1.65), (-8.137, -2.0, 1.65), (-7.837, -2.0, 1.725), (7.837, -2.0, 1.725), (-7.837, 2.0, 1.725), (7.837, 2.0, 1.725), (-7.837, 0.2498, 1.725), (-7.837, -0.2498, 1.725), (7.837, -0.2498, 1.725), (7.837, 0.2498, 1.725), (8.137, -2.0, 1.725), (8.137, 2.0, 1.725), (-8.137, 2.0, 1.725), (-8.137, -2.0, 1.725), (-7.837, -2.0, 2.175), (7.837, -2.0, 2.175), (-7.837, 2.0, 2.175), (7.837, 2.0, 2.175), (-7.837, 0.2498, 2.175), (-7.837, -0.2498, 2.175), (7.837, -0.2498, 2.175), (7.837, 0.2498, 2.175), (8.137, -2.0, 2.175), (8.137, 2.0, 2.175), (-8.137, 2.0, 2.175), (-8.137, -2.0, 2.175), (-7.837, -2.0, 2.3), (7.837, -2.0, 2.3), (-7.837, 2.0, 2.3), (7.837, 2.0, 2.3), (8.137, -2.0, 2.3), (8.137, 2.0, 2.3), (-8.137, 2.0, 2.3), (-8.137, -2.0, 2.3)], [], [(7, 6, 1, 0), (7, 5, 4, 6), (4, 5, 2, 3), (16, 19, 31, 30), (2, 22, 24, 8), (13, 14, 15, 12), (1, 6, 13, 12), (6, 4, 14, 13), (4, 3, 15, 14), (17, 18, 19, 16), (2, 5, 17, 16), (5, 7, 18, 17), (7, 0, 19, 18), (23, 22, 34, 35), (29, 23, 35, 41), (1, 21, 26, 10), (19, 0, 20, 31), (11, 27, 23, 3), (1, 12, 28, 21), (10, 26, 25, 9), (8, 24, 27, 11), (2, 16, 30, 22), (15, 3, 23, 29), (9, 25, 20, 0), (12, 15, 29, 28), (36, 48, 51, 39), (38, 50, 49, 37), (30, 31, 43, 42), (22, 24, 36, 34), (31, 20, 32, 43), (21, 26, 38, 33), (22, 30, 42, 34), (26, 25, 37, 38), (24, 27, 39, 36), (25, 20, 32, 37), (28, 29, 41, 40), (20, 21, 33, 32), (21, 28, 40, 33), (27, 23, 35, 39), (53, 47, 59, 65), (51, 47, 59, 63), (37, 49, 44, 32), (40, 41, 53, 52), (33, 40, 52, 45), (39, 51, 47, 35), (41, 35, 47, 53), (42, 43, 55, 54), (34, 46, 48, 36), (43, 32, 44, 55), (33, 45, 50, 38), (34, 42, 54, 46), (62, 74, 73, 61), (58, 66, 78, 70), (47, 46, 58, 59), (54, 55, 67, 66), (46, 48, 60, 58), (55, 44, 56, 67), (45, 50, 62, 57), (46, 54, 66, 58), (50, 49, 61, 62), (48, 51, 63, 60), (49, 44, 56, 61), (52, 53, 65, 64), (44, 45, 57, 56), (45, 52, 64, 57), (77, 71, 83, 89), (75, 71, 83, 87), (60, 72, 75, 63), (61, 73, 68, 56), (64, 65, 77, 76), (57, 64, 76, 69), (63, 75, 71, 59), (65, 59, 71, 77), (66, 67, 79, 78), (58, 70, 72, 60), (67, 56, 68, 79), (57, 69, 74, 62), (86, 98, 97, 85), (82, 90, 102, 94), (71, 70, 82, 83), (78, 79, 91, 90), (70, 72, 84, 82), (79, 68, 80, 91), (69, 74, 86, 81), (70, 78, 90, 82), (74, 73, 85, 86), (72, 75, 87, 84), (73, 68, 80, 85), (76, 77, 89, 88), (68, 69, 81, 80), (69, 76, 88, 81), (93, 100, 108, 105), (84, 96, 99, 87), (85, 97, 92, 80), (88, 89, 101, 100), (81, 88, 100, 93), (87, 99, 95, 83), (89, 83, 95, 101), (90, 91, 103, 102), (82, 94, 96, 84), (91, 80, 92, 103), (81, 93, 98, 86), (101, 95, 107, 109), (95, 94, 106, 107), (102, 103, 111, 110), (106, 110, 111, 108, 109, 107), (103, 92, 104, 111), (94, 102, 110, 106), (104, 105, 108, 111), (100, 101, 109, 108), (92, 93, 105, 104), (11, 3, 2, 8), (27, 24, 22, 23), (36, 39, 35, 34), (51, 48, 46, 47), (63, 59, 58, 60), (75, 72, 70, 71), (87, 83, 82, 84), (99, 96, 94, 95), (9, 0, 1, 10), (25, 26, 21, 20), (37, 32, 33, 38), (49, 50, 45, 44), (61, 56, 57, 62), (73, 74, 69, 68), (85, 80, 81, 86), (97, 98, 93, 92)])
me_cube_008.materials.append(None)
me_cube_008.use_remesh_preserve_volume = False
me_cube_008.use_remesh_preserve_attributes = False
me_cube_008.use_mirror_vertex_groups = False
me_cube_008.update()
me_cube_013 = bpy.data.meshes.new('Cube.013')
me_cube_013.from_pydata([(-7.837, -2.0, 0.15), (7.837, -2.0, 0.15), (-7.837, 2.0, 0.15), (7.837, 2.0, 0.15), (7.837, 2.0, 0.0), (-7.837, 2.0, 0.0), (7.837, -2.0, 0.0), (-7.837, -2.0, 0.0), (-7.837, 0.2498, 0.15), (-7.837, -0.2498, 0.15), (7.837, -0.2498, 0.15), (7.837, 0.2498, 0.15), (8.137, -2.0, 0.15), (8.137, -2.0, 0.0), (8.137, 2.0, 0.0), (8.137, 2.0, 0.15), (-8.137, 2.0, 0.15), (-8.137, 2.0, 0.0), (-8.137, -2.0, 0.0), (-8.137, -2.0, 0.15), (-7.837, -2.0, 0.6), (7.837, -2.0, 0.6), (-7.837, 2.0, 0.6), (7.837, 2.0, 0.6), (-7.837, 0.2498, 0.6), (-7.837, -0.2498, 0.6), (7.837, -0.2498, 0.6), (7.837, 0.2498, 0.6), (8.137, -2.0, 0.6), (8.137, 2.0, 0.6), (-8.137, 2.0, 0.6), (-8.137, -2.0, 0.6), (-7.837, -2.0, 0.675), (7.837, -2.0, 0.675), (-7.837, 2.0, 0.675), (7.837, 2.0, 0.675), (-7.837, 0.2498, 0.675), (-7.837, -0.2498, 0.675), (7.837, -0.2498, 0.675), (7.837, 0.2498, 0.675), (8.137, -2.0, 0.675), (8.137, 2.0, 0.675), (-8.137, 2.0, 0.675), (-8.137, -2.0, 0.675), (-7.837, -2.0, 1.125), (7.837, -2.0, 1.125), (-7.837, 2.0, 1.125), (7.837, 2.0, 1.125), (-7.837, 0.2498, 1.125), (-7.837, -0.2498, 1.125), (7.837, -0.2498, 1.125), (7.837, 0.2498, 1.125), (8.137, -2.0, 1.125), (8.137, 2.0, 1.125), (-8.137, 2.0, 1.125), (-8.137, -2.0, 1.125), (-7.837, -2.0, 1.2), (7.837, -2.0, 1.2), (-7.837, 2.0, 1.2), (7.837, 2.0, 1.2), (-7.837, 0.2498, 1.2), (-7.837, -0.2498, 1.2), (7.837, -0.2498, 1.2), (7.837, 0.2498, 1.2), (8.137, -2.0, 1.2), (8.137, 2.0, 1.2), (-8.137, 2.0, 1.2), (-8.137, -2.0, 1.2), (-7.837, -2.0, 1.65), (7.837, -2.0, 1.65), (-7.837, 2.0, 1.65), (7.837, 2.0, 1.65), (-7.837, 0.2498, 1.65), (-7.837, -0.2498, 1.65), (7.837, -0.2498, 1.65), (7.837, 0.2498, 1.65), (8.137, -2.0, 1.65), (8.137, 2.0, 1.65), (-8.137, 2.0, 1.65), (-8.137, -2.0, 1.65), (-7.837, -2.0, 1.725), (7.837, -2.0, 1.725), (-7.837, 2.0, 1.725), (7.837, 2.0, 1.725), (-7.837, 0.2498, 1.725), (-7.837, -0.2498, 1.725), (7.837, -0.2498, 1.725), (7.837, 0.2498, 1.725), (8.137, -2.0, 1.725), (8.137, 2.0, 1.725), (-8.137, 2.0, 1.725), (-8.137, -2.0, 1.725), (-7.837, -2.0, 2.175), (7.837, -2.0, 2.175), (-7.837, 2.0, 2.175), (7.837, 2.0, 2.175), (-7.837, 0.2498, 2.175), (-7.837, -0.2498, 2.175), (7.837, -0.2498, 2.175), (7.837, 0.2498, 2.175), (8.137, -2.0, 2.175), (8.137, 2.0, 2.175), (-8.137, 2.0, 2.175), (-8.137, -2.0, 2.175), (-7.837, -2.0, 2.3), (7.837, -2.0, 2.3), (-7.837, 2.0, 2.3), (7.837, 2.0, 2.3), (8.137, -2.0, 2.3), (8.137, 2.0, 2.3), (-8.137, 2.0, 2.3), (-8.137, -2.0, 2.3)], [], [(7, 6, 1, 0), (7, 5, 4, 6), (4, 5, 2, 3), (16, 19, 31, 30), (2, 22, 24, 8), (13, 14, 15, 12), (1, 6, 13, 12), (6, 4, 14, 13), (4, 3, 15, 14), (17, 18, 19, 16), (2, 5, 17, 16), (5, 7, 18, 17), (7, 0, 19, 18), (23, 22, 34, 35), (29, 23, 35, 41), (1, 21, 26, 10), (19, 0, 20, 31), (11, 27, 23, 3), (1, 12, 28, 21), (10, 26, 25, 9), (8, 24, 27, 11), (2, 16, 30, 22), (15, 3, 23, 29), (9, 25, 20, 0), (12, 15, 29, 28), (36, 48, 51, 39), (38, 50, 49, 37), (30, 31, 43, 42), (22, 24, 36, 34), (31, 20, 32, 43), (21, 26, 38, 33), (22, 30, 42, 34), (26, 25, 37, 38), (24, 27, 39, 36), (25, 20, 32, 37), (28, 29, 41, 40), (20, 21, 33, 32), (21, 28, 40, 33), (27, 23, 35, 39), (53, 47, 59, 65), (51, 47, 59, 63), (37, 49, 44, 32), (40, 41, 53, 52), (33, 40, 52, 45), (39, 51, 47, 35), (41, 35, 47, 53), (42, 43, 55, 54), (34, 46, 48, 36), (43, 32, 44, 55), (33, 45, 50, 38), (34, 42, 54, 46), (62, 74, 73, 61), (58, 66, 78, 70), (47, 46, 58, 59), (54, 55, 67, 66), (46, 48, 60, 58), (55, 44, 56, 67), (45, 50, 62, 57), (46, 54, 66, 58), (50, 49, 61, 62), (48, 51, 63, 60), (49, 44, 56, 61), (52, 53, 65, 64), (44, 45, 57, 56), (45, 52, 64, 57), (77, 71, 83, 89), (75, 71, 83, 87), (60, 72, 75, 63), (61, 73, 68, 56), (64, 65, 77, 76), (57, 64, 76, 69), (63, 75, 71, 59), (65, 59, 71, 77), (66, 67, 79, 78), (58, 70, 72, 60), (67, 56, 68, 79), (57, 69, 74, 62), (86, 98, 97, 85), (82, 90, 102, 94), (71, 70, 82, 83), (78, 79, 91, 90), (70, 72, 84, 82), (79, 68, 80, 91), (69, 74, 86, 81), (70, 78, 90, 82), (74, 73, 85, 86), (72, 75, 87, 84), (73, 68, 80, 85), (76, 77, 89, 88), (68, 69, 81, 80), (69, 76, 88, 81), (93, 100, 108, 105), (84, 96, 99, 87), (85, 97, 92, 80), (88, 89, 101, 100), (81, 88, 100, 93), (87, 99, 95, 83), (89, 83, 95, 101), (90, 91, 103, 102), (82, 94, 96, 84), (91, 80, 92, 103), (81, 93, 98, 86), (101, 95, 107, 109), (95, 94, 106, 107), (102, 103, 111, 110), (106, 110, 111, 108, 109, 107), (103, 92, 104, 111), (94, 102, 110, 106), (104, 105, 108, 111), (100, 101, 109, 108), (92, 93, 105, 104), (11, 3, 2, 8), (27, 24, 22, 23), (36, 39, 35, 34), (51, 48, 46, 47), (63, 59, 58, 60), (75, 72, 70, 71), (87, 83, 82, 84), (99, 96, 94, 95), (9, 0, 1, 10), (25, 26, 21, 20), (37, 32, 33, 38), (49, 50, 45, 44), (61, 56, 57, 62), (73, 74, 69, 68), (85, 80, 81, 86), (97, 98, 93, 92)])
me_cube_013.materials.append(None)
me_cube_013.use_remesh_preserve_volume = False
me_cube_013.use_remesh_preserve_attributes = False
me_cube_013.use_mirror_vertex_groups = False
me_cube_013.update()
me_cube_014 = bpy.data.meshes.new('Cube.014')
me_cube_014.from_pydata([(-7.837, -2.0, 0.15), (7.837, -2.0, 0.15), (-7.837, 2.0, 0.15), (7.837, 2.0, 0.15), (7.837, 2.0, 0.0), (-7.837, 2.0, 0.0), (7.837, -2.0, 0.0), (-7.837, -2.0, 0.0), (-7.837, 0.2498, 0.15), (-7.837, -0.2498, 0.15), (7.837, -0.2498, 0.15), (7.837, 0.2498, 0.15), (8.137, -2.0, 0.15), (8.137, -2.0, 0.0), (8.137, 2.0, 0.0), (8.137, 2.0, 0.15), (-8.137, 2.0, 0.15), (-8.137, 2.0, 0.0), (-8.137, -2.0, 0.0), (-8.137, -2.0, 0.15), (-7.837, -2.0, 0.6), (7.837, -2.0, 0.6), (-7.837, 2.0, 0.6), (7.837, 2.0, 0.6), (-7.837, 0.2498, 0.6), (-7.837, -0.2498, 0.6), (7.837, -0.2498, 0.6), (7.837, 0.2498, 0.6), (8.137, -2.0, 0.6), (8.137, 2.0, 0.6), (-8.137, 2.0, 0.6), (-8.137, -2.0, 0.6), (-7.837, -2.0, 0.675), (7.837, -2.0, 0.675), (-7.837, 2.0, 0.675), (7.837, 2.0, 0.675), (-7.837, 0.2498, 0.675), (-7.837, -0.2498, 0.675), (7.837, -0.2498, 0.675), (7.837, 0.2498, 0.675), (8.137, -2.0, 0.675), (8.137, 2.0, 0.675), (-8.137, 2.0, 0.675), (-8.137, -2.0, 0.675), (-7.837, -2.0, 1.125), (7.837, -2.0, 1.125), (-7.837, 2.0, 1.125), (7.837, 2.0, 1.125), (-7.837, 0.2498, 1.125), (-7.837, -0.2498, 1.125), (7.837, -0.2498, 1.125), (7.837, 0.2498, 1.125), (8.137, -2.0, 1.125), (8.137, 2.0, 1.125), (-8.137, 2.0, 1.125), (-8.137, -2.0, 1.125), (-7.837, -2.0, 1.2), (7.837, -2.0, 1.2), (-7.837, 2.0, 1.2), (7.837, 2.0, 1.2), (-7.837, 0.2498, 1.2), (-7.837, -0.2498, 1.2), (7.837, -0.2498, 1.2), (7.837, 0.2498, 1.2), (8.137, -2.0, 1.2), (8.137, 2.0, 1.2), (-8.137, 2.0, 1.2), (-8.137, -2.0, 1.2), (-7.837, -2.0, 1.65), (7.837, -2.0, 1.65), (-7.837, 2.0, 1.65), (7.837, 2.0, 1.65), (-7.837, 0.2498, 1.65), (-7.837, -0.2498, 1.65), (7.837, -0.2498, 1.65), (7.837, 0.2498, 1.65), (8.137, -2.0, 1.65), (8.137, 2.0, 1.65), (-8.137, 2.0, 1.65), (-8.137, -2.0, 1.65), (-7.837, -2.0, 1.725), (7.837, -2.0, 1.725), (-7.837, 2.0, 1.725), (7.837, 2.0, 1.725), (-7.837, 0.2498, 1.725), (-7.837, -0.2498, 1.725), (7.837, -0.2498, 1.725), (7.837, 0.2498, 1.725), (8.137, -2.0, 1.725), (8.137, 2.0, 1.725), (-8.137, 2.0, 1.725), (-8.137, -2.0, 1.725), (-7.837, -2.0, 2.175), (7.837, -2.0, 2.175), (-7.837, 2.0, 2.175), (7.837, 2.0, 2.175), (-7.837, 0.2498, 2.175), (-7.837, -0.2498, 2.175), (7.837, -0.2498, 2.175), (7.837, 0.2498, 2.175), (8.137, -2.0, 2.175), (8.137, 2.0, 2.175), (-8.137, 2.0, 2.175), (-8.137, -2.0, 2.175), (-7.837, -2.0, 2.3), (7.837, -2.0, 2.3), (-7.837, 2.0, 2.3), (7.837, 2.0, 2.3), (8.137, -2.0, 2.3), (8.137, 2.0, 2.3), (-8.137, 2.0, 2.3), (-8.137, -2.0, 2.3)], [], [(7, 6, 1, 0), (7, 5, 4, 6), (4, 5, 2, 3), (16, 19, 31, 30), (2, 22, 24, 8), (13, 14, 15, 12), (1, 6, 13, 12), (6, 4, 14, 13), (4, 3, 15, 14), (17, 18, 19, 16), (2, 5, 17, 16), (5, 7, 18, 17), (7, 0, 19, 18), (23, 22, 34, 35), (29, 23, 35, 41), (1, 21, 26, 10), (19, 0, 20, 31), (11, 27, 23, 3), (1, 12, 28, 21), (10, 26, 25, 9), (8, 24, 27, 11), (2, 16, 30, 22), (15, 3, 23, 29), (9, 25, 20, 0), (12, 15, 29, 28), (36, 48, 51, 39), (38, 50, 49, 37), (30, 31, 43, 42), (22, 24, 36, 34), (31, 20, 32, 43), (21, 26, 38, 33), (22, 30, 42, 34), (26, 25, 37, 38), (24, 27, 39, 36), (25, 20, 32, 37), (28, 29, 41, 40), (20, 21, 33, 32), (21, 28, 40, 33), (27, 23, 35, 39), (53, 47, 59, 65), (51, 47, 59, 63), (37, 49, 44, 32), (40, 41, 53, 52), (33, 40, 52, 45), (39, 51, 47, 35), (41, 35, 47, 53), (42, 43, 55, 54), (34, 46, 48, 36), (43, 32, 44, 55), (33, 45, 50, 38), (34, 42, 54, 46), (62, 74, 73, 61), (58, 66, 78, 70), (47, 46, 58, 59), (54, 55, 67, 66), (46, 48, 60, 58), (55, 44, 56, 67), (45, 50, 62, 57), (46, 54, 66, 58), (50, 49, 61, 62), (48, 51, 63, 60), (49, 44, 56, 61), (52, 53, 65, 64), (44, 45, 57, 56), (45, 52, 64, 57), (77, 71, 83, 89), (75, 71, 83, 87), (60, 72, 75, 63), (61, 73, 68, 56), (64, 65, 77, 76), (57, 64, 76, 69), (63, 75, 71, 59), (65, 59, 71, 77), (66, 67, 79, 78), (58, 70, 72, 60), (67, 56, 68, 79), (57, 69, 74, 62), (86, 98, 97, 85), (82, 90, 102, 94), (71, 70, 82, 83), (78, 79, 91, 90), (70, 72, 84, 82), (79, 68, 80, 91), (69, 74, 86, 81), (70, 78, 90, 82), (74, 73, 85, 86), (72, 75, 87, 84), (73, 68, 80, 85), (76, 77, 89, 88), (68, 69, 81, 80), (69, 76, 88, 81), (93, 100, 108, 105), (84, 96, 99, 87), (85, 97, 92, 80), (88, 89, 101, 100), (81, 88, 100, 93), (87, 99, 95, 83), (89, 83, 95, 101), (90, 91, 103, 102), (82, 94, 96, 84), (91, 80, 92, 103), (81, 93, 98, 86), (101, 95, 107, 109), (95, 94, 106, 107), (102, 103, 111, 110), (106, 110, 111, 108, 109, 107), (103, 92, 104, 111), (94, 102, 110, 106), (104, 105, 108, 111), (100, 101, 109, 108), (92, 93, 105, 104), (11, 3, 2, 8), (27, 24, 22, 23), (36, 39, 35, 34), (51, 48, 46, 47), (63, 59, 58, 60), (75, 72, 70, 71), (87, 83, 82, 84), (99, 96, 94, 95), (9, 0, 1, 10), (25, 26, 21, 20), (37, 32, 33, 38), (49, 50, 45, 44), (61, 56, 57, 62), (73, 74, 69, 68), (85, 80, 81, 86), (97, 98, 93, 92)])
me_cube_014.materials.append(None)
me_cube_014.use_remesh_preserve_volume = False
me_cube_014.use_remesh_preserve_attributes = False
me_cube_014.use_mirror_vertex_groups = False
me_cube_014.update()

# ---- objects
ob_shop = bpy.data.objects.new('shop', me_cube)
ob_till = bpy.data.objects.new('till', me_cube_007)
ob_shelf_000 = bpy.data.objects.new('Shelf.000', me_cube_036)
ob_shelf_005 = bpy.data.objects.new('Shelf.005', me_cube_012)
ob_shelf_004 = bpy.data.objects.new('Shelf.004', me_cube_011)
ob_shelf_003 = bpy.data.objects.new('Shelf.003', me_cube_010)
ob_shelf_002 = bpy.data.objects.new('Shelf.002', me_cube_009)
ob_shelf_001 = bpy.data.objects.new('Shelf.001', me_cube_008)
ob_shelf_006 = bpy.data.objects.new('Shelf.006', me_cube_013)
ob_shelf_007 = bpy.data.objects.new('Shelf.007', me_cube_014)

# ---- transforms, parenting, visibility, modifiers, constraints
ob_shop.location = (0.0, 0.0, 0.0)
ob_shop.lock_rotations_4d = False
ob_shop.empty_display_type = 'ARROWS'
ob_shop.lineart.crease_threshold = 0.0
ob_till.parent = ob_shop
ob_till.location = (23.0, 0.0, 1.0)
ob_till.lineart.crease_threshold = 0.0
ob_shelf_000.parent = ob_shop
ob_shelf_000.location = (10.0, -2.0, 0.0)
ob_shelf_000.lock_rotations_4d = False
ob_shelf_000.empty_display_type = 'ARROWS'
ob_shelf_000.lineart.crease_threshold = 0.0
ob_shelf_005.parent = ob_shop
ob_shelf_005.location = (-10.0, -10.0, 0.0)
ob_shelf_005.lock_rotations_4d = False
ob_shelf_005.empty_display_type = 'ARROWS'
ob_shelf_005.lineart.crease_threshold = 0.0
ob_shelf_004.parent = ob_shop
ob_shelf_004.location = (10.0, -10.0, 0.0)
ob_shelf_004.lock_rotations_4d = False
ob_shelf_004.empty_display_type = 'ARROWS'
ob_shelf_004.lineart.crease_threshold = 0.0
ob_shelf_003.parent = ob_shop
ob_shelf_003.location = (-10.0, 6.0, 0.0)
ob_shelf_003.lock_rotations_4d = False
ob_shelf_003.empty_display_type = 'ARROWS'
ob_shelf_003.lineart.crease_threshold = 0.0
ob_shelf_002.parent = ob_shop
ob_shelf_002.location = (10.0, 6.0, 0.0)
ob_shelf_002.lock_rotations_4d = False
ob_shelf_002.empty_display_type = 'ARROWS'
ob_shelf_002.lineart.crease_threshold = 0.0
ob_shelf_001.parent = ob_shop
ob_shelf_001.location = (-10.0, -2.0, 0.0)
ob_shelf_001.lock_rotations_4d = False
ob_shelf_001.empty_display_type = 'ARROWS'
ob_shelf_001.lineart.crease_threshold = 0.0
ob_shelf_006.parent = ob_shop
ob_shelf_006.location = (10.0, 14.0, 0.0)
ob_shelf_006.lock_rotations_4d = False
ob_shelf_006.empty_display_type = 'ARROWS'
ob_shelf_006.lineart.crease_threshold = 0.0
ob_shelf_007.parent = ob_shop
ob_shelf_007.location = (-10.0, 14.0, 0.0)
ob_shelf_007.lock_rotations_4d = False
ob_shelf_007.empty_display_type = 'ARROWS'
ob_shelf_007.lineart.crease_threshold = 0.0

# ---- collection membership
col_collection_1.objects.link(ob_shop)
col_collection_1.objects.link(ob_till)
col_collection_1.objects.link(ob_shelf_000)
col_collection_1.objects.link(ob_shelf_005)
col_collection_1.objects.link(ob_shelf_004)
col_collection_1.objects.link(ob_shelf_003)
col_collection_1.objects.link(ob_shelf_002)
col_collection_1.objects.link(ob_shelf_001)
col_collection_1.objects.link(ob_shelf_006)
col_collection_1.objects.link(ob_shelf_007)

# ---- scene / render settings (as saved in the file)
scene.frame_start = 1; scene.frame_end = 250; scene.frame_set(1)
scene.render.engine = 'BLENDER_EEVEE_NEXT'
scene.render.resolution_percentage = 50
scene.render.dither_intensity = 0.0
scene.cycles.use_denoising = False
scene.cycles.samples = 10
scene.cycles.sampling_pattern = 'TABULATED_SOBOL'
scene.cycles.light_sampling_threshold = 0.0
scene.cycles.use_adaptive_sampling = False
scene.cycles.use_light_tree = False
scene.cycles.blur_glossy = 0.0
scene.cycles.volume_bounces = 1
scene.cycles.pixel_filter_type = 'GAUSSIAN'
scene.cycles.sample_clamp_indirect = 0.0
scene.view_settings.view_transform = 'Standard'
bpy.context.view_layer.update()

# ---- added for rendering (the .blend has no active camera and no usable light): camera, sun
cam_auto = bpy.data.cameras.new('AutoCamera')
cam_auto.lens = 50.0
cam_auto.sensor_width = 36.0
cam_auto.clip_end = 1000.0
ob_auto_camera = bpy.data.objects.new('AutoCamera', cam_auto)
scene.collection.objects.link(ob_auto_camera)
ob_auto_camera.location = (56.2985, -62.5582, 45.0388)
ob_auto_camera.rotation_euler = (1.09748, -7.21219e-08, 0.694738)
scene.camera = ob_auto_camera
light_auto_sun = bpy.data.lights.new('AutoSun', 'SUN')
light_auto_sun.energy = 3.0
light_auto_sun.angle = 0.0523599
ob_auto_sun = bpy.data.objects.new('AutoSun', light_auto_sun)
scene.collection.objects.link(ob_auto_sun)
ob_auto_sun.rotation_euler = (0.872665, 0.174533, 0.523599)
bpy.context.view_layer.update()
